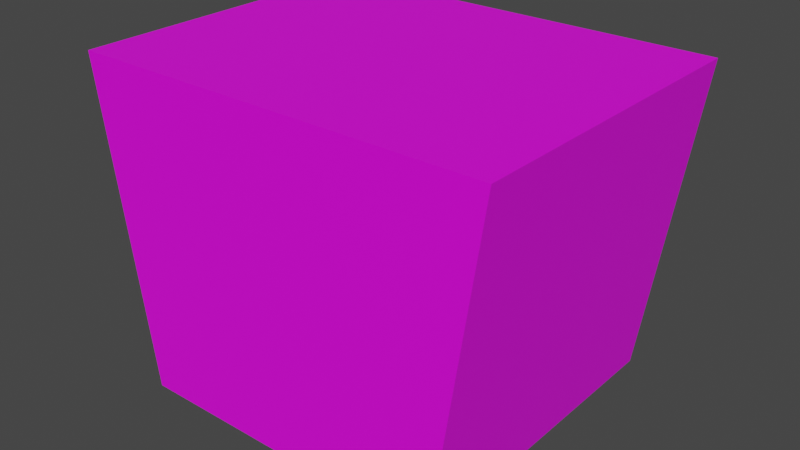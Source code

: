 # Source: takeout-box.blend  (saved by Blender 2.83.19; exported with 4.5.12 LTS)
import bpy
from mathutils import Matrix  # noqa: F401  (used for matrix-valued properties, if any)

bpy.ops.wm.read_factory_settings(use_empty=True)
scene = bpy.context.scene
scene.name = 'Scene'

# ---- collections
col_collection = bpy.data.collections.new('Collection'); scene.collection.children.link(col_collection)
col_mesh = bpy.data.collections.new('Mesh'); scene.collection.children.link(col_mesh)
col_rig = bpy.data.collections.new('Rig'); scene.collection.children.link(col_rig)
col_collision = bpy.data.collections.new('Collision'); scene.collection.children.link(col_collision)
col_extras = bpy.data.collections.new('Extras'); scene.collection.children.link(col_extras)

# ---- images (referenced by path relative to the original .blend; pixels are not part of the script)
import os
ASSET_DIR = os.environ.get("B2B_ASSET_DIR", "")  # directory of the original .blend (textures are referenced by path, not embedded)
HERE = os.path.dirname(os.path.abspath(__file__))  # packed textures are extracted next to this script under _unpacked/

def load_image(name, relpath, width, height, colorspace="sRGB"):
    """Load a texture the original file referenced (path relative to the .blend, or extracted next to this script)."""
    p = next((c for c in (os.path.join(HERE, relpath), os.path.join(ASSET_DIR, relpath)) if relpath and os.path.exists(c)), "")
    if p:
        img = bpy.data.images.load(p, check_existing=True)
        img.name = name
    else:  # same state as the original file: an image datablock whose file is absent (Cycles renders it pink)
        img = bpy.data.images.new(name, width, height)
        img.source = "FILE"
        img.filepath = "//" + (relpath or name)
    img.colorspace_settings.name = colorspace
    return img
img_takeout_texture = load_image('takeout-texture', 'takeout-texture.png', 1024, 1024, 'sRGB')

# ---- materials (node trees are filled in below, after node groups)
mat_material = bpy.data.materials.new('Material')
mat_material.alpha_threshold = 0.0
mat_material.use_transparent_shadow = False
mat_material.line_color = (0.0, 0.0, 0.0, 1.0)

# ---- material node trees
mat_material.use_nodes = True; mat_material.node_tree.nodes.clear()
_N = mat_material.node_tree.nodes; _L = mat_material.node_tree.links
n0 = _N.new('ShaderNodeOutputMaterial'); n0.name = 'Material Output'; n0.location = (300, 300)
n1 = _N.new('ShaderNodeBsdfPrincipled'); n1.name = 'Principled BSDF'; n1.location = (10, 300)
n1.distribution = 'GGX'
n1.subsurface_method = 'BURLEY'
n1.inputs[3].default_value = 1.45
n1.inputs[27].default_value = (0.0, 0.0, 0.0, 1.0)
n1.inputs[28].default_value = 1.0
n2 = _N.new('ShaderNodeTexImage'); n2.name = 'Image Texture'; n2.location = (-280, 280)
n2.image = img_takeout_texture
_L.new(n1.outputs[0], n0.inputs[0])
_L.new(n2.outputs[0], n1.inputs[0])
n0.is_active_output = True

# ---- world
world_world = bpy.data.worlds.new('World'); scene.world = world_world
world_world.use_nodes = True; world_world.node_tree.nodes.clear()
_N = world_world.node_tree.nodes; _L = world_world.node_tree.links
n0 = _N.new('ShaderNodeOutputWorld'); n0.name = 'World Output'; n0.location = (300, 300)
n1 = _N.new('ShaderNodeBackground'); n1.name = 'Background'; n1.location = (10, 300)
n1.inputs[0].default_value = (0.05088, 0.05088, 0.05088, 1.0)
_L.new(n1.outputs[0], n0.inputs[0])
n0.is_active_output = True
world_world.color = (0.05088, 0.05088, 0.05088)
world_world.use_sun_shadow = False
world_world.sun_shadow_jitter_overblur = 0.0

# ---- meshes
me_cube = bpy.data.meshes.new('Cube')
me_cube.from_pydata([(0.13, 0.1, 0.1), (0.1, 0.1, -0.1), (0.13, -0.1, 0.1), (0.1, -0.1, -0.1), (-0.13, 0.1, 0.1), (-0.1, 0.1, -0.1), (-0.13, -0.1, 0.1), (-0.1, -0.1, -0.1)], [], [(0, 4, 6, 2), (3, 2, 6, 7), (7, 6, 4, 5), (5, 1, 3, 7), (1, 0, 2, 3), (5, 4, 0, 1)])
_uv = me_cube.uv_layers.new(name='UVMap')
_uv.uv.foreach_set('vector', [0.5, 0.6667, 1.0, 0.6667, 1.0, 1.0, 0.5, 1.0, 0.4423, 0.6667, 0.5, 1.0, 2.98e-08, 1.0, 0.05769, 0.6667, 0.3889, 0.3333, 5.96e-08, 0.3333, 0.0, 8.941e-08, 0.3889, 0.0, 0.9963, 5.96e-08, 0.9963, 0.3333, 0.6117, 0.3333, 0.6117, 1.192e-07, 0.886, 0.6659, 0.4971, 0.6659, 0.4971, 0.3326, 0.886, 0.3326, 0.4423, 0.3333, 0.5, 0.6667, 0.0, 0.6667, 0.05769, 0.3333])
me_cube.materials.append(mat_material)
me_cube.use_remesh_preserve_volume = False
me_cube.use_remesh_preserve_attributes = False
me_cube.use_mirror_vertex_groups = False
me_cube.update()

# ---- objects
ob_cube = bpy.data.objects.new('Cube', me_cube)

# ---- transforms, parenting, visibility, modifiers, constraints
ob_cube.location = (0.0, 0.0, 0.0)
ob_cube.lock_rotations_4d = False
ob_cube.empty_display_type = 'ARROWS'
ob_cube.lineart.crease_threshold = 0.0

# ---- collection membership
col_collection.objects.link(ob_cube)

# ---- scene / render settings (as saved in the file)
scene.frame_start = 1; scene.frame_end = 250; scene.frame_set(1)
scene.render.engine = 'BLENDER_EEVEE_NEXT'
scene.cycles.use_denoising = False
scene.cycles.samples = 128
scene.cycles.sampling_pattern = 'TABULATED_SOBOL'
scene.cycles.use_adaptive_sampling = False
scene.cycles.use_light_tree = False
scene.view_settings.view_transform = 'Filmic'
bpy.context.view_layer.update()

# ---- added for rendering (the .blend has no active camera and no usable light): camera, sun
cam_auto = bpy.data.cameras.new('AutoCamera')
cam_auto.lens = 50.0
cam_auto.sensor_width = 36.0
cam_auto.clip_end = 1000.0
ob_auto_camera = bpy.data.objects.new('AutoCamera', cam_auto)
scene.collection.objects.link(ob_auto_camera)
ob_auto_camera.location = (0.35546, -0.426552, 0.284368)
ob_auto_camera.rotation_euler = (1.09748, -7.21219e-08, 0.694738)
scene.camera = ob_auto_camera
light_auto_sun = bpy.data.lights.new('AutoSun', 'SUN')
light_auto_sun.energy = 3.0
light_auto_sun.angle = 0.0523599
ob_auto_sun = bpy.data.objects.new('AutoSun', light_auto_sun)
scene.collection.objects.link(ob_auto_sun)
ob_auto_sun.rotation_euler = (0.872665, 0.174533, 0.523599)
bpy.context.view_layer.update()
